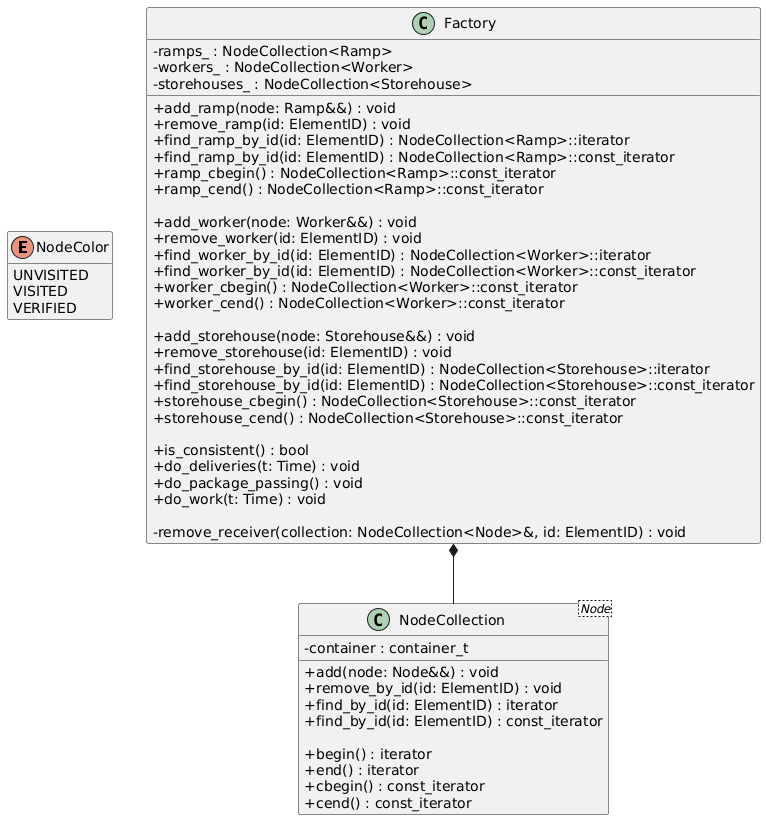

The diagram above was rendered by PlantUML. Its source (embedded in the PNG):
@startuml
' Ustawienia stylistyczne
skinparam classAttributeIconSize 0
hide empty members

' --- Typy wyliczeniowe ---

enum NodeColor {
    UNVISITED
    VISITED
    VERIFIED
}


' --- Szablon kolekcji ---

class NodeCollection<Node> {
    - container : container_t
    + add(node: Node&&) : void
    + remove_by_id(id: ElementID) : void
    + find_by_id(id: ElementID) : iterator
    + find_by_id(id: ElementID) : const_iterator
    
    ' Iteratory (pełny zestaw metod)
    + begin() : iterator
    + end() : iterator
    + cbegin() : const_iterator
    + cend() : const_iterator
}

' --- Klasa Factory ---

class Factory {
    ' Prywatne kolekcje (konkretyzacje szablonu)
    - ramps_ : NodeCollection<Ramp>
    - workers_ : NodeCollection<Worker>
    - storehouses_ : NodeCollection<Storehouse>

    ' --- Metody dla RAMP ---
    + add_ramp(node: Ramp&&) : void
    + remove_ramp(id: ElementID) : void
    + find_ramp_by_id(id: ElementID) : NodeCollection<Ramp>::iterator
    + find_ramp_by_id(id: ElementID) : NodeCollection<Ramp>::const_iterator
    + ramp_cbegin() : NodeCollection<Ramp>::const_iterator
    + ramp_cend() : NodeCollection<Ramp>::const_iterator

    ' --- Metody dla WORKER (rozwinięte z "analogicznie...") ---
    + add_worker(node: Worker&&) : void
    + remove_worker(id: ElementID) : void
    + find_worker_by_id(id: ElementID) : NodeCollection<Worker>::iterator
    + find_worker_by_id(id: ElementID) : NodeCollection<Worker>::const_iterator
    + worker_cbegin() : NodeCollection<Worker>::const_iterator
    + worker_cend() : NodeCollection<Worker>::const_iterator

    ' --- Metody dla STOREHOUSE (rozwinięte z "analogicznie...") ---
    + add_storehouse(node: Storehouse&&) : void
    + remove_storehouse(id: ElementID) : void
    + find_storehouse_by_id(id: ElementID) : NodeCollection<Storehouse>::iterator
    + find_storehouse_by_id(id: ElementID) : NodeCollection<Storehouse>::const_iterator
    + storehouse_cbegin() : NodeCollection<Storehouse>::const_iterator
    + storehouse_cend() : NodeCollection<Storehouse>::const_iterator

    ' --- Logika biznesowa i pomocnicze ---
    + is_consistent() : bool
    + do_deliveries(t: Time) : void
    + do_package_passing() : void
    + do_work(t: Time) : void
    
    - remove_receiver(collection: NodeCollection<Node>&, id: ElementID) : void
}

' Relacje kompozycji (Factory zawiera kolekcje)
Factory *-- NodeCollection
@enduml